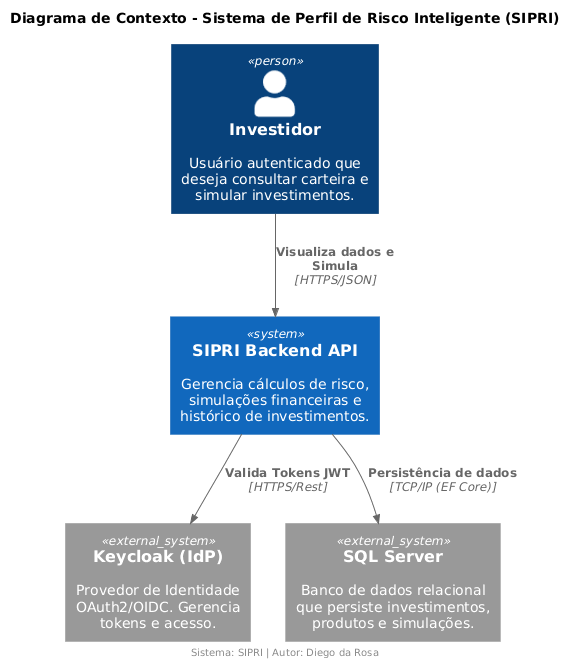

The diagram above was rendered by PlantUML. Its source (embedded in the PNG):
@startuml
!include https://raw.githubusercontent.com/plantuml-stdlib/C4-PlantUML/master/C4_Context.puml

title Diagrama de Contexto - Sistema de Perfil de Risco Inteligente (SIPRI)

Person(investidor, "Investidor", "Usuário autenticado que deseja consultar carteira e simular investimentos.")

System(sipri_system, "SIPRI Backend API", "Gerencia cálculos de risco, simulações financeiras e histórico de investimentos.")

System_Ext(keycloak, "Keycloak (IdP)", "Provedor de Identidade OAuth2/OIDC. Gerencia tokens e acesso.")
System_Ext(sqlserver, "SQL Server", "Banco de dados relacional que persiste investimentos, produtos e simulações.")

Rel(investidor, sipri_system, "Visualiza dados e Simula", "HTTPS/JSON")
Rel(sipri_system, keycloak, "Valida Tokens JWT", "HTTPS/Rest")
Rel(sipri_system, sqlserver, "Persistência de dados", "TCP/IP (EF Core)")

footer Sistema: SIPRI | Autor: Diego da Rosa
@enduml